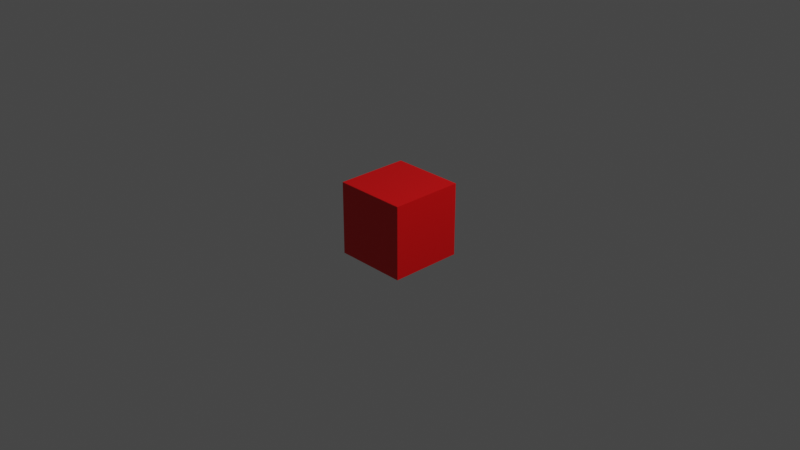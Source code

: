 # Source: cube.blend  (saved by Blender 3.4.6; exported with 4.5.12 LTS)
import bpy
from mathutils import Matrix  # noqa: F401  (used for matrix-valued properties, if any)

bpy.ops.wm.read_factory_settings(use_empty=True)
scene = bpy.context.scene
scene.name = 'Scene'

# ---- collections
col_collection = bpy.data.collections.new('Collection'); scene.collection.children.link(col_collection)

# ---- materials (node trees are filled in below, after node groups)
mat_red = bpy.data.materials.new('red')
mat_red.alpha_threshold = 0.0
mat_red.use_transparent_shadow = False
mat_red.roughness = 0.5
mat_red.line_color = (0.0, 0.0, 0.0, 1.0)

# ---- material node trees
mat_red.use_nodes = True; mat_red.node_tree.nodes.clear()
_N = mat_red.node_tree.nodes; _L = mat_red.node_tree.links
n0 = _N.new('ShaderNodeOutputMaterial'); n0.name = 'Material Output'; n0.location = (300, 300)
n1 = _N.new('ShaderNodeBsdfPrincipled'); n1.name = 'Principled BSDF'; n1.location = (10, 300)
n1.distribution = 'GGX'
n1.subsurface_method = 'RANDOM_WALK_SKIN'
n1.inputs[0].default_value = (0.8, 0.0, 0.001587, 1.0)
n1.inputs[3].default_value = 1.45
n1.inputs[27].default_value = (0.0, 0.0, 0.0, 1.0)
n1.inputs[28].default_value = 1.0
_L.new(n1.outputs[0], n0.inputs[0])
n0.is_active_output = True

# ---- world
world_world = bpy.data.worlds.new('World'); scene.world = world_world
world_world.use_nodes = True; world_world.node_tree.nodes.clear()
_N = world_world.node_tree.nodes; _L = world_world.node_tree.links
n0 = _N.new('ShaderNodeOutputWorld'); n0.name = 'World Output'; n0.location = (300, 300)
n1 = _N.new('ShaderNodeBackground'); n1.name = 'Background'; n1.location = (10, 300)
n1.inputs[0].default_value = (0.05088, 0.05088, 0.05088, 1.0)
_L.new(n1.outputs[0], n0.inputs[0])
n0.is_active_output = True
world_world.color = (0.05088, 0.05088, 0.05088)
world_world.use_sun_shadow = False
world_world.sun_shadow_jitter_overblur = 0.0

# ---- cameras
cam_camera = bpy.data.cameras.new('Camera')
cam_camera.clip_end = 100.0
cam_camera.ortho_scale = 7.314

# ---- lights
light_light = bpy.data.lights.new('Light', 'POINT')
light_light.transmission_factor = 0.0
light_light.energy = 1000.0
light_light.shadow_soft_size = 0.1
light_light.shadow_maximum_resolution = 0.006
light_light.use_absolute_resolution = True

# ---- meshes
me_cube = bpy.data.meshes.new('Cube')
me_cube.from_pydata([(1.0, 1.0, 1.0), (1.0, 1.0, -1.0), (1.0, -1.0, 1.0), (1.0, -1.0, -1.0), (-1.0, 1.0, 1.0), (-1.0, 1.0, -1.0), (-1.0, -1.0, 1.0), (-1.0, -1.0, -1.0)], [], [(0, 4, 6, 2), (3, 2, 6, 7), (7, 6, 4, 5), (5, 1, 3, 7), (1, 0, 2, 3), (5, 4, 0, 1)])
_uv = me_cube.uv_layers.new(name='UVMap')
_uv.uv.foreach_set('vector', [0.625, 0.5, 0.875, 0.5, 0.875, 0.75, 0.625, 0.75, 0.375, 0.75, 0.625, 0.75, 0.625, 1.0, 0.375, 1.0, 0.375, 0.0, 0.625, 0.0, 0.625, 0.25, 0.375, 0.25, 0.125, 0.5, 0.375, 0.5, 0.375, 0.75, 0.125, 0.75, 0.375, 0.5, 0.625, 0.5, 0.625, 0.75, 0.375, 0.75, 0.375, 0.25, 0.625, 0.25, 0.625, 0.5, 0.375, 0.5])
me_cube.materials.append(mat_red)
me_cube.use_mirror_vertex_groups = False
me_cube.update()

# ---- objects
ob_cube = bpy.data.objects.new('Cube', me_cube)
ob_light = bpy.data.objects.new('Light', light_light)
ob_camera = bpy.data.objects.new('Camera', cam_camera)

# ---- transforms, parenting, visibility, modifiers, constraints
ob_cube.location = (0.0, 0.0, 0.0)
ob_cube.scale = (0.3991, 0.3991, 0.3991)
ob_cube.lock_rotations_4d = False
ob_cube.empty_display_type = 'ARROWS'
ob_cube.lineart.crease_threshold = 0.0
ob_light.location = (4.076, 1.005, 5.904)
ob_light.rotation_euler = (0.6503, 0.05522, 1.866)
ob_light.lock_rotations_4d = False
ob_light.empty_display_type = 'ARROWS'
ob_light.color = (0.0, 0.0, 0.0, 0.0)
ob_light.lineart.crease_threshold = 0.0
ob_camera.location = (7.359, -6.926, 4.958)
ob_camera.rotation_euler = (1.109, 0.0, 0.8149)
ob_camera.lock_rotations_4d = False
ob_camera.empty_display_type = 'ARROWS'
ob_camera.color = (0.0, 0.0, 0.0, 0.0)
ob_camera.display_type = 'WIRE'
ob_camera.lineart.crease_threshold = 0.0

# ---- collection membership
col_collection.objects.link(ob_cube)
col_collection.objects.link(ob_light)
col_collection.objects.link(ob_camera)

# ---- scene / render settings (as saved in the file)
scene.camera = ob_camera
scene.frame_start = 1; scene.frame_end = 250; scene.frame_set(1)
scene.render.engine = 'BLENDER_EEVEE_NEXT'
scene.cycles.sampling_pattern = 'TABULATED_SOBOL'
scene.cycles.use_light_tree = False
scene.view_settings.view_transform = 'Filmic'
bpy.context.view_layer.update()
